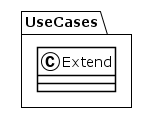

The diagram above was rendered by PlantUML. Its source (embedded in the PNG):
@startuml
!theme plain
package UseCases {
class Extend {
}
}
@enduml